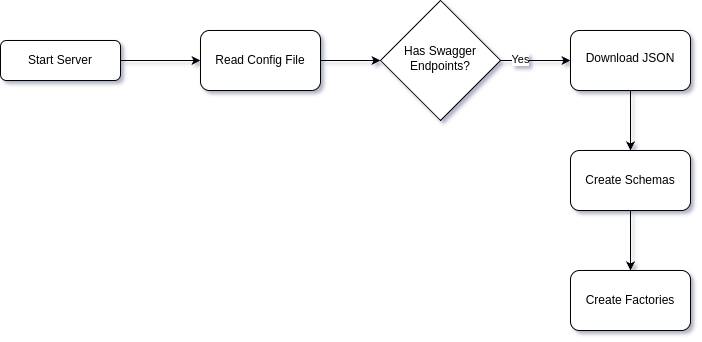

The diagram above was exported from draw.io. Its source (the exported page's mxGraphModel, read from the mxfile embedded in the PNG):
<mxGraphModel dx="1434" dy="870" grid="1" gridSize="10" guides="1" tooltips="1" connect="1" arrows="1" fold="1" page="1" pageScale="1" pageWidth="827" pageHeight="1169" math="0" shadow="0">
  <root>
    <mxCell id="WIyWlLk6GJQsqaUBKTNV-0" />
    <mxCell id="WIyWlLk6GJQsqaUBKTNV-1" parent="WIyWlLk6GJQsqaUBKTNV-0" />
    <mxCell id="sT_R1fgAB7RH6MlSn_Ne-1" value="" style="edgeStyle=orthogonalEdgeStyle;rounded=0;orthogonalLoop=1;jettySize=auto;html=1;" edge="1" parent="WIyWlLk6GJQsqaUBKTNV-1" source="WIyWlLk6GJQsqaUBKTNV-3" target="sT_R1fgAB7RH6MlSn_Ne-0">
      <mxGeometry relative="1" as="geometry" />
    </mxCell>
    <mxCell id="WIyWlLk6GJQsqaUBKTNV-3" value="Start Server" style="rounded=1;whiteSpace=wrap;html=1;fontSize=12;glass=0;strokeWidth=1;shadow=0;" parent="WIyWlLk6GJQsqaUBKTNV-1" vertex="1">
      <mxGeometry x="160" y="80" width="120" height="40" as="geometry" />
    </mxCell>
    <mxCell id="sT_R1fgAB7RH6MlSn_Ne-7" style="edgeStyle=orthogonalEdgeStyle;rounded=0;orthogonalLoop=1;jettySize=auto;html=1;exitX=1;exitY=0.5;exitDx=0;exitDy=0;entryX=0;entryY=0.5;entryDx=0;entryDy=0;" edge="1" parent="WIyWlLk6GJQsqaUBKTNV-1" source="sT_R1fgAB7RH6MlSn_Ne-0" target="sT_R1fgAB7RH6MlSn_Ne-6">
      <mxGeometry relative="1" as="geometry" />
    </mxCell>
    <mxCell id="sT_R1fgAB7RH6MlSn_Ne-0" value="Read Config File" style="whiteSpace=wrap;html=1;rounded=1;glass=0;strokeWidth=1;shadow=0;" vertex="1" parent="WIyWlLk6GJQsqaUBKTNV-1">
      <mxGeometry x="360" y="70" width="120" height="60" as="geometry" />
    </mxCell>
    <mxCell id="sT_R1fgAB7RH6MlSn_Ne-9" value="" style="edgeStyle=orthogonalEdgeStyle;rounded=0;orthogonalLoop=1;jettySize=auto;html=1;" edge="1" parent="WIyWlLk6GJQsqaUBKTNV-1" source="sT_R1fgAB7RH6MlSn_Ne-6" target="sT_R1fgAB7RH6MlSn_Ne-8">
      <mxGeometry relative="1" as="geometry" />
    </mxCell>
    <mxCell id="sT_R1fgAB7RH6MlSn_Ne-10" value="Yes" style="edgeLabel;html=1;align=center;verticalAlign=middle;resizable=0;points=[];" vertex="1" connectable="0" parent="sT_R1fgAB7RH6MlSn_Ne-9">
      <mxGeometry x="-0.4571" y="2" relative="1" as="geometry">
        <mxPoint as="offset" />
      </mxGeometry>
    </mxCell>
    <mxCell id="sT_R1fgAB7RH6MlSn_Ne-6" value="Has Swagger Endpoints?" style="rhombus;whiteSpace=wrap;html=1;shadow=0;fontFamily=Helvetica;fontSize=12;align=center;strokeWidth=1;spacing=6;spacingTop=-4;" vertex="1" parent="WIyWlLk6GJQsqaUBKTNV-1">
      <mxGeometry x="540" y="40" width="120" height="120" as="geometry" />
    </mxCell>
    <mxCell id="sT_R1fgAB7RH6MlSn_Ne-19" style="edgeStyle=orthogonalEdgeStyle;rounded=0;orthogonalLoop=1;jettySize=auto;html=1;exitX=0.5;exitY=1;exitDx=0;exitDy=0;entryX=0.5;entryY=0;entryDx=0;entryDy=0;" edge="1" parent="WIyWlLk6GJQsqaUBKTNV-1" source="sT_R1fgAB7RH6MlSn_Ne-8" target="sT_R1fgAB7RH6MlSn_Ne-16">
      <mxGeometry relative="1" as="geometry" />
    </mxCell>
    <mxCell id="sT_R1fgAB7RH6MlSn_Ne-8" value="Download JSON" style="rounded=1;whiteSpace=wrap;html=1;shadow=0;strokeWidth=1;spacing=6;spacingTop=-4;" vertex="1" parent="WIyWlLk6GJQsqaUBKTNV-1">
      <mxGeometry x="730" y="70" width="120" height="60" as="geometry" />
    </mxCell>
    <mxCell id="sT_R1fgAB7RH6MlSn_Ne-20" style="edgeStyle=orthogonalEdgeStyle;rounded=0;orthogonalLoop=1;jettySize=auto;html=1;exitX=0.5;exitY=1;exitDx=0;exitDy=0;entryX=0.5;entryY=0;entryDx=0;entryDy=0;" edge="1" parent="WIyWlLk6GJQsqaUBKTNV-1" source="sT_R1fgAB7RH6MlSn_Ne-16" target="sT_R1fgAB7RH6MlSn_Ne-17">
      <mxGeometry relative="1" as="geometry" />
    </mxCell>
    <mxCell id="sT_R1fgAB7RH6MlSn_Ne-16" value="Create Schemas" style="rounded=1;whiteSpace=wrap;html=1;" vertex="1" parent="WIyWlLk6GJQsqaUBKTNV-1">
      <mxGeometry x="730" y="190" width="120" height="60" as="geometry" />
    </mxCell>
    <mxCell id="sT_R1fgAB7RH6MlSn_Ne-17" value="Create Factories" style="rounded=1;whiteSpace=wrap;html=1;" vertex="1" parent="WIyWlLk6GJQsqaUBKTNV-1">
      <mxGeometry x="730" y="310" width="120" height="60" as="geometry" />
    </mxCell>
  </root>
</mxGraphModel>